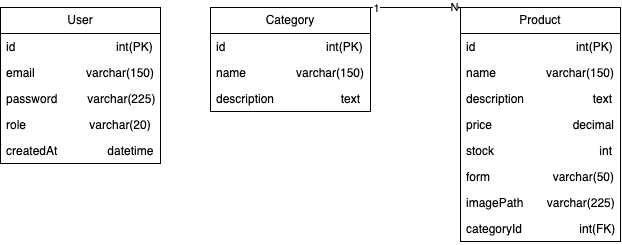

The diagram above was exported from draw.io. Its source (the exported page's mxGraphModel, read from the mxfile embedded in the PNG):
<mxGraphModel dx="1598" dy="925" grid="1" gridSize="10" guides="1" tooltips="1" connect="1" arrows="1" fold="1" page="1" pageScale="1" pageWidth="2000" pageHeight="2000" background="#FFFFFF" math="0" shadow="0">
  <root>
    <mxCell id="0" />
    <mxCell id="1" parent="0" />
    <mxCell id="4" value="User" style="swimlane;fontStyle=0;childLayout=stackLayout;horizontal=1;startSize=26;fillColor=none;horizontalStack=0;resizeParent=1;resizeParentMax=0;resizeLast=0;collapsible=1;marginBottom=0;whiteSpace=wrap;html=1;" parent="1" vertex="1">
      <mxGeometry x="1010" y="400" width="160" height="156" as="geometry" />
    </mxCell>
    <mxCell id="5" value="id&amp;nbsp;&lt;span style=&quot;white-space: pre;&quot;&gt;&#09;&lt;/span&gt;&lt;span style=&quot;white-space: pre;&quot;&gt;&#09;&lt;/span&gt;&lt;span style=&quot;white-space: pre;&quot;&gt;&#09;&lt;/span&gt;&amp;nbsp; &amp;nbsp; &amp;nbsp; &amp;nbsp; &amp;nbsp;int(PK)" style="text;strokeColor=none;fillColor=none;align=left;verticalAlign=top;spacingLeft=4;spacingRight=4;overflow=hidden;rotatable=0;points=[[0,0.5],[1,0.5]];portConstraint=eastwest;whiteSpace=wrap;html=1;" parent="4" vertex="1">
      <mxGeometry y="26" width="160" height="26" as="geometry" />
    </mxCell>
    <mxCell id="7" value="email&lt;span style=&quot;white-space: pre;&quot;&gt;&#09;&lt;/span&gt;&amp;nbsp; &amp;nbsp; &amp;nbsp; &amp;nbsp; varchar(150)" style="text;strokeColor=none;fillColor=none;align=left;verticalAlign=top;spacingLeft=4;spacingRight=4;overflow=hidden;rotatable=0;points=[[0,0.5],[1,0.5]];portConstraint=eastwest;whiteSpace=wrap;html=1;" parent="4" vertex="1">
      <mxGeometry y="52" width="160" height="26" as="geometry" />
    </mxCell>
    <mxCell id="8" value="password&amp;nbsp; &amp;nbsp; &amp;nbsp; &amp;nbsp; &amp;nbsp;varchar(225)" style="text;strokeColor=none;fillColor=none;align=left;verticalAlign=top;spacingLeft=4;spacingRight=4;overflow=hidden;rotatable=0;points=[[0,0.5],[1,0.5]];portConstraint=eastwest;whiteSpace=wrap;html=1;" parent="4" vertex="1">
      <mxGeometry y="78" width="160" height="26" as="geometry" />
    </mxCell>
    <mxCell id="9" value="role&lt;span style=&quot;white-space: pre;&quot;&gt;&#09;&lt;/span&gt;&lt;span style=&quot;white-space: pre;&quot;&gt;&#09;&lt;/span&gt;&amp;nbsp; &amp;nbsp; &amp;nbsp; &amp;nbsp; &amp;nbsp;&lt;span style=&quot;color: rgb(0, 0, 0);&quot;&gt;varchar(20)&amp;nbsp;&lt;/span&gt;" style="text;strokeColor=none;fillColor=none;align=left;verticalAlign=top;spacingLeft=4;spacingRight=4;overflow=hidden;rotatable=0;points=[[0,0.5],[1,0.5]];portConstraint=eastwest;whiteSpace=wrap;html=1;" parent="4" vertex="1">
      <mxGeometry y="104" width="160" height="26" as="geometry" />
    </mxCell>
    <mxCell id="10" value="createdAt&amp;nbsp; &amp;nbsp; &amp;nbsp; &amp;nbsp; &amp;nbsp; &amp;nbsp; &amp;nbsp; &amp;nbsp;datetime" style="text;strokeColor=none;fillColor=none;align=left;verticalAlign=top;spacingLeft=4;spacingRight=4;overflow=hidden;rotatable=0;points=[[0,0.5],[1,0.5]];portConstraint=eastwest;whiteSpace=wrap;html=1;" parent="4" vertex="1">
      <mxGeometry y="130" width="160" height="26" as="geometry" />
    </mxCell>
    <mxCell id="12" value="Product" style="swimlane;fontStyle=0;childLayout=stackLayout;horizontal=1;startSize=26;fillColor=none;horizontalStack=0;resizeParent=1;resizeParentMax=0;resizeLast=0;collapsible=1;marginBottom=0;whiteSpace=wrap;html=1;" parent="1" vertex="1">
      <mxGeometry x="1470" y="400" width="160" height="234" as="geometry">
        <mxRectangle x="1130" y="400" width="80" height="30" as="alternateBounds" />
      </mxGeometry>
    </mxCell>
    <mxCell id="14" value="id&amp;nbsp;&lt;span style=&quot;white-space: pre;&quot;&gt;&#09;&lt;/span&gt;&lt;span style=&quot;white-space: pre;&quot;&gt;&#09;&lt;/span&gt;&lt;span style=&quot;white-space: pre;&quot;&gt;&#09;&lt;/span&gt;&amp;nbsp; &amp;nbsp; &amp;nbsp; &amp;nbsp; &amp;nbsp;int(PK)" style="text;strokeColor=none;fillColor=none;align=left;verticalAlign=top;spacingLeft=4;spacingRight=4;overflow=hidden;rotatable=0;points=[[0,0.5],[1,0.5]];portConstraint=eastwest;whiteSpace=wrap;html=1;imageWidth=24;imageHeight=100;" parent="12" vertex="1">
      <mxGeometry y="26" width="160" height="26" as="geometry" />
    </mxCell>
    <mxCell id="15" value="name&lt;span style=&quot;white-space: pre;&quot;&gt;&#09;&lt;/span&gt;&amp;nbsp; &amp;nbsp; &amp;nbsp; &amp;nbsp;&amp;nbsp;&lt;span style=&quot;color: rgb(0, 0, 0);&quot;&gt;varchar(150)&lt;/span&gt;" style="text;strokeColor=none;fillColor=none;align=left;verticalAlign=top;spacingLeft=4;spacingRight=4;overflow=hidden;rotatable=0;points=[[0,0.5],[1,0.5]];portConstraint=eastwest;whiteSpace=wrap;html=1;" parent="12" vertex="1">
      <mxGeometry y="52" width="160" height="26" as="geometry" />
    </mxCell>
    <mxCell id="16" value="description&lt;span style=&quot;white-space: pre;&quot;&gt;&#09;&lt;/span&gt;&lt;span style=&quot;white-space: pre;&quot;&gt;&#09;&lt;/span&gt;&amp;nbsp; &amp;nbsp; &amp;nbsp; text" style="text;strokeColor=none;fillColor=none;align=left;verticalAlign=top;spacingLeft=4;spacingRight=4;overflow=hidden;rotatable=0;points=[[0,0.5],[1,0.5]];portConstraint=eastwest;whiteSpace=wrap;html=1;" parent="12" vertex="1">
      <mxGeometry y="78" width="160" height="26" as="geometry" />
    </mxCell>
    <mxCell id="17" value="price&lt;span style=&quot;white-space: pre;&quot;&gt;&#09;&lt;/span&gt;&lt;span style=&quot;white-space: pre;&quot;&gt;&#09;&lt;/span&gt;&amp;nbsp; &amp;nbsp; &amp;nbsp; &amp;nbsp; decimal" style="text;strokeColor=none;fillColor=none;align=left;verticalAlign=top;spacingLeft=4;spacingRight=4;overflow=hidden;rotatable=0;points=[[0,0.5],[1,0.5]];portConstraint=eastwest;whiteSpace=wrap;html=1;" parent="12" vertex="1">
      <mxGeometry y="104" width="160" height="26" as="geometry" />
    </mxCell>
    <mxCell id="18" value="stock&lt;span style=&quot;white-space: pre;&quot;&gt;&#09;&lt;/span&gt;&lt;span style=&quot;white-space: pre;&quot;&gt;&#09;&lt;/span&gt;&lt;span style=&quot;white-space: pre;&quot;&gt;&#09;&lt;/span&gt;&amp;nbsp; &amp;nbsp; &amp;nbsp; &amp;nbsp; int" style="text;strokeColor=none;fillColor=none;align=left;verticalAlign=top;spacingLeft=4;spacingRight=4;overflow=hidden;rotatable=0;points=[[0,0.5],[1,0.5]];portConstraint=eastwest;whiteSpace=wrap;html=1;" parent="12" vertex="1">
      <mxGeometry y="130" width="160" height="26" as="geometry" />
    </mxCell>
    <mxCell id="19" value="form&lt;span style=&quot;white-space: pre;&quot;&gt;&#09;&lt;/span&gt;&lt;span style=&quot;white-space: pre;&quot;&gt;&#09;&lt;/span&gt;&amp;nbsp; &amp;nbsp; &amp;nbsp; &amp;nbsp; &amp;nbsp; varchar(50)" style="text;strokeColor=none;fillColor=none;align=left;verticalAlign=top;spacingLeft=4;spacingRight=4;overflow=hidden;rotatable=0;points=[[0,0.5],[1,0.5]];portConstraint=eastwest;whiteSpace=wrap;html=1;" parent="12" vertex="1">
      <mxGeometry y="156" width="160" height="26" as="geometry" />
    </mxCell>
    <mxCell id="20" value="imagePath&amp;nbsp; &amp;nbsp; &amp;nbsp; &amp;nbsp;&lt;span style=&quot;color: rgb(0, 0, 0);&quot;&gt;varchar(225)&lt;/span&gt;" style="text;strokeColor=none;fillColor=none;align=left;verticalAlign=top;spacingLeft=4;spacingRight=4;overflow=hidden;rotatable=0;points=[[0,0.5],[1,0.5]];portConstraint=eastwest;whiteSpace=wrap;html=1;" parent="12" vertex="1">
      <mxGeometry y="182" width="160" height="26" as="geometry" />
    </mxCell>
    <mxCell id="22" value="categoryId&lt;span style=&quot;white-space: pre;&quot;&gt;&#09;&lt;/span&gt;&amp;nbsp; &amp;nbsp; &amp;nbsp; &amp;nbsp; &amp;nbsp; int(FK)" style="text;strokeColor=none;fillColor=none;align=left;verticalAlign=top;spacingLeft=4;spacingRight=4;overflow=hidden;rotatable=0;points=[[0,0.5],[1,0.5]];portConstraint=eastwest;whiteSpace=wrap;html=1;" parent="12" vertex="1">
      <mxGeometry y="208" width="160" height="26" as="geometry" />
    </mxCell>
    <mxCell id="40" style="edgeStyle=none;html=1;exitX=1;exitY=0;exitDx=0;exitDy=0;entryX=0;entryY=0;entryDx=0;entryDy=0;" parent="1" source="23" target="12" edge="1">
      <mxGeometry relative="1" as="geometry" />
    </mxCell>
    <mxCell id="41" value="1" style="edgeLabel;html=1;align=center;verticalAlign=middle;resizable=0;points=[];" parent="40" vertex="1" connectable="0">
      <mxGeometry x="-0.8751" relative="1" as="geometry">
        <mxPoint as="offset" />
      </mxGeometry>
    </mxCell>
    <mxCell id="42" value="N" style="edgeLabel;html=1;align=center;verticalAlign=middle;resizable=0;points=[];" parent="40" vertex="1" connectable="0">
      <mxGeometry x="0.8279" y="1" relative="1" as="geometry">
        <mxPoint as="offset" />
      </mxGeometry>
    </mxCell>
    <mxCell id="23" value="Category" style="swimlane;fontStyle=0;childLayout=stackLayout;horizontal=1;startSize=26;fillColor=none;horizontalStack=0;resizeParent=1;resizeParentMax=0;resizeLast=0;collapsible=1;marginBottom=0;whiteSpace=wrap;html=1;" parent="1" vertex="1">
      <mxGeometry x="1220" y="400" width="160" height="104" as="geometry" />
    </mxCell>
    <mxCell id="24" value="id&amp;nbsp;&lt;span style=&quot;white-space: pre;&quot;&gt;&#09;&lt;/span&gt;&lt;span style=&quot;white-space: pre;&quot;&gt;&#09;&lt;/span&gt;&lt;span style=&quot;white-space: pre;&quot;&gt;&#09;&lt;/span&gt;&amp;nbsp; &amp;nbsp; &amp;nbsp; &amp;nbsp; &amp;nbsp;int(PK)" style="text;strokeColor=none;fillColor=none;align=left;verticalAlign=top;spacingLeft=4;spacingRight=4;overflow=hidden;rotatable=0;points=[[0,0.5],[1,0.5]];portConstraint=eastwest;whiteSpace=wrap;html=1;" parent="23" vertex="1">
      <mxGeometry y="26" width="160" height="26" as="geometry" />
    </mxCell>
    <mxCell id="25" value="name&lt;span style=&quot;white-space: pre;&quot;&gt;&#09;&lt;/span&gt;&amp;nbsp; &amp;nbsp; &amp;nbsp; &amp;nbsp; varchar(150)" style="text;strokeColor=none;fillColor=none;align=left;verticalAlign=top;spacingLeft=4;spacingRight=4;overflow=hidden;rotatable=0;points=[[0,0.5],[1,0.5]];portConstraint=eastwest;whiteSpace=wrap;html=1;" parent="23" vertex="1">
      <mxGeometry y="52" width="160" height="26" as="geometry" />
    </mxCell>
    <mxCell id="26" value="description&amp;nbsp; &amp;nbsp; &amp;nbsp; &amp;nbsp; &amp;nbsp; &amp;nbsp; &amp;nbsp; &amp;nbsp; &amp;nbsp; &amp;nbsp; text" style="text;strokeColor=none;fillColor=none;align=left;verticalAlign=top;spacingLeft=4;spacingRight=4;overflow=hidden;rotatable=0;points=[[0,0.5],[1,0.5]];portConstraint=eastwest;whiteSpace=wrap;html=1;" parent="23" vertex="1">
      <mxGeometry y="78" width="160" height="26" as="geometry" />
    </mxCell>
  </root>
</mxGraphModel>